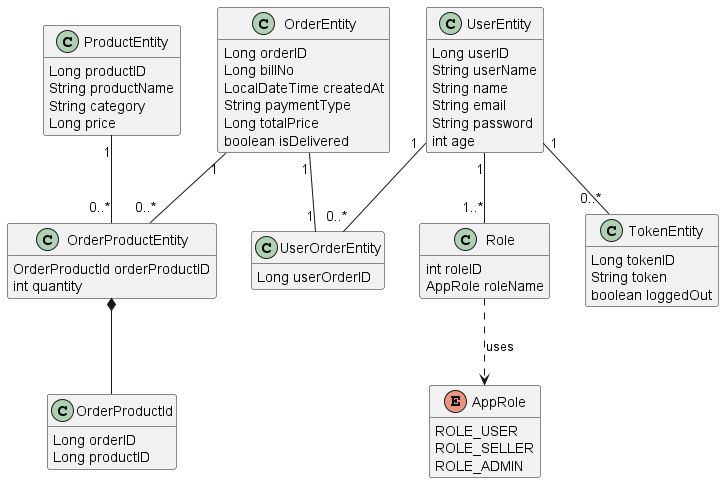

The diagram above was rendered by PlantUML. Its source (embedded in the PNG):
@startuml
hide methods

class OrderEntity {
    Long orderID
    Long billNo
    LocalDateTime createdAt
    String paymentType
    Long totalPrice
    boolean isDelivered
}

class OrderProductEntity {
    OrderProductId orderProductID
    int quantity
}

class OrderProductId {
    Long orderID
    Long productID
}

class ProductEntity {
    Long productID
    String productName
    String category
    Long price
}

enum AppRole {
    ROLE_USER
    ROLE_SELLER
    ROLE_ADMIN
}

class Role {
    int roleID
    AppRole roleName
}

class TokenEntity {
    Long tokenID
    String token
    boolean loggedOut
}

class UserEntity {
    Long userID
    String userName
    String name
    String email
    String password
    int age
}

class UserOrderEntity {
    Long userOrderID
}


OrderEntity "1" -- "0..*" OrderProductEntity
OrderEntity "1" -- "1" UserOrderEntity
ProductEntity "1" -- "0..*" OrderProductEntity
UserEntity "1" -- "0..*" UserOrderEntity
UserEntity "1" -- "1..*" Role
UserEntity "1" -- "0..*" TokenEntity

OrderProductEntity *-- OrderProductId
Role ..> AppRole : uses

@enduml